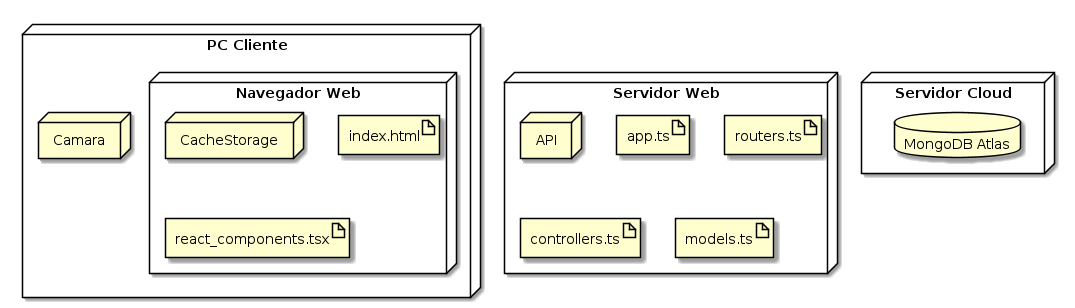

The diagram above was rendered by PlantUML. Its source (embedded in the PNG):
@startuml

node "PC Cliente" {
node Camara
node "Navegador Web" {
node "CacheStorage"
artifact index.html
artifact react_components.tsx
}
}
node "Servidor Web" {
node API

artifact app.ts
artifact routers.ts
artifact controllers.ts
artifact models.ts

}
node "Servidor Cloud" {
database "MongoDB Atlas"
}
@enduml